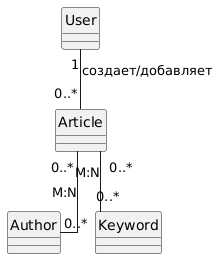

The diagram above was rendered by PlantUML. Its source (embedded in the PNG):
@startuml
hide circle
skinparam shadowing false
skinparam linetype ortho
skinparam classAttributeIconSize 0

class User
class Article
class Author
class Keyword

' В связях показываем только кардинальности
User "1" -- "0..*" Article : создает/добавляет
Article "0..*" -- "0..*" Author : M:N
Article "0..*" -- "0..*" Keyword : M:N
@enduml